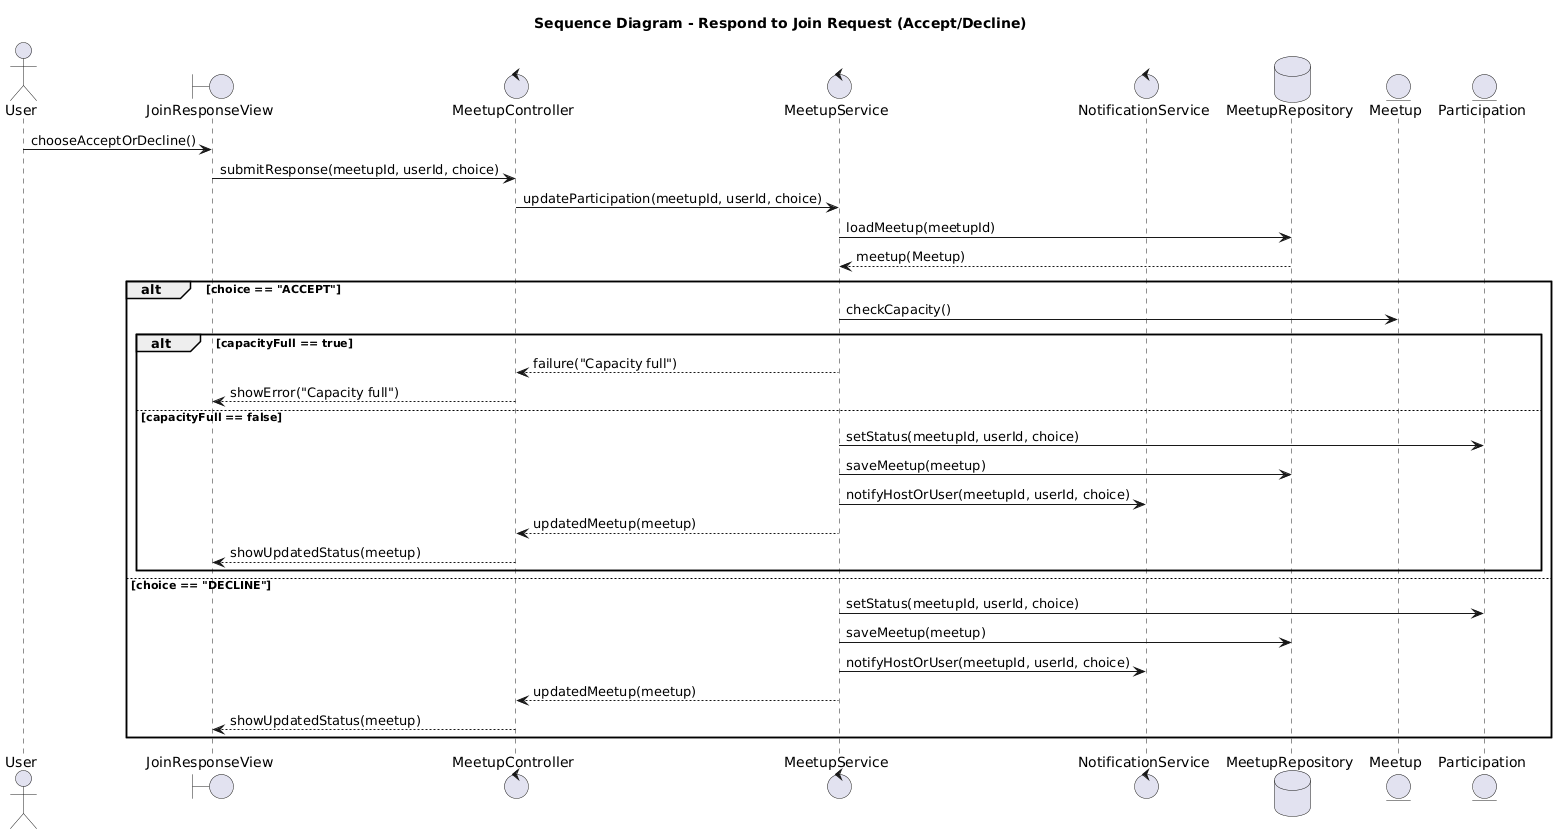

The diagram above was rendered by PlantUML. Its source (embedded in the PNG):
@startuml
title Sequence Diagram - Respond to Join Request (Accept/Decline)
skinparam shadowing false
skinparam linetype ortho

actor UserActor as "User"
boundary JoinResponseView
control MeetupController
control MeetupService
control NotificationService
database MeetupRepository
entity Meetup
entity Participation

UserActor -> JoinResponseView : chooseAcceptOrDecline()
JoinResponseView -> MeetupController : submitResponse(meetupId, userId, choice)

MeetupController -> MeetupService : updateParticipation(meetupId, userId, choice)

MeetupService -> MeetupRepository : loadMeetup(meetupId)
MeetupRepository --> MeetupService : meetup(Meetup)

alt choice == "ACCEPT"
  MeetupService -> Meetup : checkCapacity()
  alt capacityFull == true
    MeetupService --> MeetupController : failure("Capacity full")
    MeetupController --> JoinResponseView : showError("Capacity full")
  else capacityFull == false
    MeetupService -> Participation : setStatus(meetupId, userId, choice)
    MeetupService -> MeetupRepository : saveMeetup(meetup)
    MeetupService -> NotificationService : notifyHostOrUser(meetupId, userId, choice)
    MeetupService --> MeetupController : updatedMeetup(meetup)
    MeetupController --> JoinResponseView : showUpdatedStatus(meetup)
  end
else choice == "DECLINE"
  MeetupService -> Participation : setStatus(meetupId, userId, choice)
  MeetupService -> MeetupRepository : saveMeetup(meetup)
  MeetupService -> NotificationService : notifyHostOrUser(meetupId, userId, choice)
  MeetupService --> MeetupController : updatedMeetup(meetup)
  MeetupController --> JoinResponseView : showUpdatedStatus(meetup)
end
@enduml